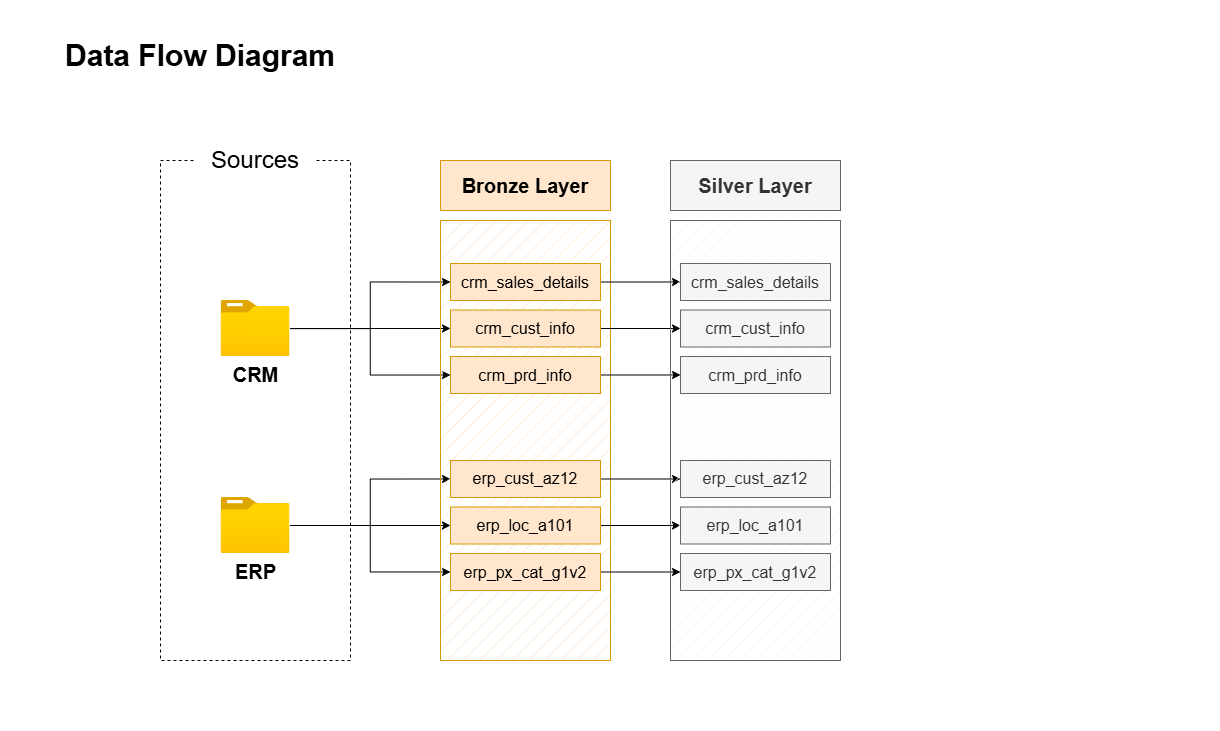

The diagram above was exported from draw.io. Its source (the exported page's mxGraphModel, read from the mxfile embedded in the PNG):
<mxGraphModel dx="2764" dy="999" grid="1" gridSize="10" guides="1" tooltips="1" connect="1" arrows="1" fold="1" page="1" pageScale="1" pageWidth="1100" pageHeight="850" math="0" shadow="0">
  <root>
    <mxCell id="0" />
    <mxCell id="1" parent="0" />
    <mxCell id="aFoUoeDsrD9F0X5zrI4h-17" parent="1" style="rounded=0;whiteSpace=wrap;html=1;strokeColor=none;" value="" vertex="1">
      <mxGeometry height="730.5" width="1220" x="-100" y="9.5" as="geometry" />
    </mxCell>
    <mxCell id="pL21WWKxwQdv0VIRWOtt-1" parent="1" style="rounded=0;whiteSpace=wrap;html=1;fillColor=none;dashed=1;" value="&amp;nbsp; " vertex="1">
      <mxGeometry height="500" width="190" x="60" y="170" as="geometry" />
    </mxCell>
    <mxCell id="pL21WWKxwQdv0VIRWOtt-2" parent="1" style="rounded=1;whiteSpace=wrap;html=1;fontSize=24;strokeColor=none;" value="Sources" vertex="1">
      <mxGeometry height="40" width="120" x="95" y="150" as="geometry" />
    </mxCell>
    <mxCell id="pL21WWKxwQdv0VIRWOtt-13" edge="1" parent="1" source="pL21WWKxwQdv0VIRWOtt-3" style="edgeStyle=orthogonalEdgeStyle;rounded=0;orthogonalLoop=1;jettySize=auto;html=1;entryX=0;entryY=0.5;entryDx=0;entryDy=0;" target="pL21WWKxwQdv0VIRWOtt-8">
      <mxGeometry relative="1" as="geometry" />
    </mxCell>
    <mxCell id="pL21WWKxwQdv0VIRWOtt-14" edge="1" parent="1" source="pL21WWKxwQdv0VIRWOtt-3" style="edgeStyle=orthogonalEdgeStyle;rounded=0;orthogonalLoop=1;jettySize=auto;html=1;" target="pL21WWKxwQdv0VIRWOtt-11">
      <mxGeometry relative="1" as="geometry" />
    </mxCell>
    <mxCell id="pL21WWKxwQdv0VIRWOtt-15" edge="1" parent="1" source="pL21WWKxwQdv0VIRWOtt-3" style="edgeStyle=orthogonalEdgeStyle;rounded=0;orthogonalLoop=1;jettySize=auto;html=1;" target="pL21WWKxwQdv0VIRWOtt-12">
      <mxGeometry relative="1" as="geometry" />
    </mxCell>
    <mxCell id="pL21WWKxwQdv0VIRWOtt-3" parent="1" style="image;aspect=fixed;html=1;points=[];align=center;fontSize=12;image=img/lib/azure2/general/Folder_Blank.svg;" value="&lt;font style=&quot;font-size: 20px;&quot;&gt;&lt;b&gt;CRM&lt;/b&gt;&lt;/font&gt;" vertex="1">
      <mxGeometry height="56.00000000000001" width="69" x="120.5" y="310" as="geometry" />
    </mxCell>
    <mxCell id="pL21WWKxwQdv0VIRWOtt-19" edge="1" parent="1" source="pL21WWKxwQdv0VIRWOtt-5" style="edgeStyle=orthogonalEdgeStyle;rounded=0;orthogonalLoop=1;jettySize=auto;html=1;entryX=0;entryY=0.5;entryDx=0;entryDy=0;" target="pL21WWKxwQdv0VIRWOtt-16">
      <mxGeometry relative="1" as="geometry" />
    </mxCell>
    <mxCell id="pL21WWKxwQdv0VIRWOtt-20" edge="1" parent="1" source="pL21WWKxwQdv0VIRWOtt-5" style="edgeStyle=orthogonalEdgeStyle;rounded=0;orthogonalLoop=1;jettySize=auto;html=1;" target="pL21WWKxwQdv0VIRWOtt-17">
      <mxGeometry relative="1" as="geometry" />
    </mxCell>
    <mxCell id="pL21WWKxwQdv0VIRWOtt-21" edge="1" parent="1" source="pL21WWKxwQdv0VIRWOtt-5" style="edgeStyle=orthogonalEdgeStyle;rounded=0;orthogonalLoop=1;jettySize=auto;html=1;" target="pL21WWKxwQdv0VIRWOtt-18">
      <mxGeometry relative="1" as="geometry" />
    </mxCell>
    <mxCell id="pL21WWKxwQdv0VIRWOtt-5" parent="1" style="image;aspect=fixed;html=1;points=[];align=center;fontSize=12;image=img/lib/azure2/general/Folder_Blank.svg;" value="&lt;font style=&quot;font-size: 20px;&quot;&gt;&lt;b&gt;ERP&lt;/b&gt;&lt;/font&gt;" vertex="1">
      <mxGeometry height="56.00000000000001" width="69" x="120.5" y="507" as="geometry" />
    </mxCell>
    <mxCell id="pL21WWKxwQdv0VIRWOtt-6" parent="1" style="rounded=0;whiteSpace=wrap;html=1;fillColor=#ffe6cc;strokeColor=#d79b00;fillStyle=hatch;gradientColor=none;" value="" vertex="1">
      <mxGeometry height="440" width="170" x="340" y="230" as="geometry" />
    </mxCell>
    <mxCell id="pL21WWKxwQdv0VIRWOtt-7" parent="1" style="rounded=0;whiteSpace=wrap;html=1;fillColor=#ffe6cc;strokeColor=#d79b00;" value="&lt;font style=&quot;font-size: 20px;&quot;&gt;&lt;b style=&quot;&quot;&gt;Bronze Layer&lt;/b&gt;&lt;/font&gt;" vertex="1">
      <mxGeometry height="50" width="170" x="340" y="170" as="geometry" />
    </mxCell>
    <mxCell id="aFoUoeDsrD9F0X5zrI4h-9" edge="1" parent="1" source="pL21WWKxwQdv0VIRWOtt-8" style="edgeStyle=orthogonalEdgeStyle;rounded=0;orthogonalLoop=1;jettySize=auto;html=1;exitX=1;exitY=0.5;exitDx=0;exitDy=0;entryX=0;entryY=0.5;entryDx=0;entryDy=0;" target="aFoUoeDsrD9F0X5zrI4h-3">
      <mxGeometry relative="1" as="geometry" />
    </mxCell>
    <mxCell id="pL21WWKxwQdv0VIRWOtt-8" parent="1" style="rounded=0;whiteSpace=wrap;html=1;fillColor=#ffe6cc;strokeColor=#d79b00;" value="&lt;font style=&quot;font-size: 16px;&quot;&gt;crm_sales_details&lt;/font&gt;" vertex="1">
      <mxGeometry height="37" width="150" x="350" y="273" as="geometry" />
    </mxCell>
    <mxCell id="aFoUoeDsrD9F0X5zrI4h-11" edge="1" parent="1" source="pL21WWKxwQdv0VIRWOtt-11" style="edgeStyle=orthogonalEdgeStyle;rounded=0;orthogonalLoop=1;jettySize=auto;html=1;exitX=1;exitY=0.5;exitDx=0;exitDy=0;entryX=0;entryY=0.5;entryDx=0;entryDy=0;" target="aFoUoeDsrD9F0X5zrI4h-4">
      <mxGeometry relative="1" as="geometry" />
    </mxCell>
    <mxCell id="pL21WWKxwQdv0VIRWOtt-11" parent="1" style="rounded=0;whiteSpace=wrap;html=1;fillColor=#ffe6cc;strokeColor=#d79b00;" value="&lt;font style=&quot;font-size: 16px;&quot;&gt;crm_cust_info&lt;/font&gt;" vertex="1">
      <mxGeometry height="37" width="150" x="350" y="319.5" as="geometry" />
    </mxCell>
    <mxCell id="aFoUoeDsrD9F0X5zrI4h-12" edge="1" parent="1" source="pL21WWKxwQdv0VIRWOtt-12" style="edgeStyle=orthogonalEdgeStyle;rounded=0;orthogonalLoop=1;jettySize=auto;html=1;exitX=1;exitY=0.5;exitDx=0;exitDy=0;entryX=0;entryY=0.5;entryDx=0;entryDy=0;" target="aFoUoeDsrD9F0X5zrI4h-5">
      <mxGeometry relative="1" as="geometry" />
    </mxCell>
    <mxCell id="pL21WWKxwQdv0VIRWOtt-12" parent="1" style="rounded=0;whiteSpace=wrap;html=1;fillColor=#ffe6cc;strokeColor=#d79b00;" value="&lt;font style=&quot;font-size: 16px;&quot;&gt;crm_prd_info&lt;/font&gt;" vertex="1">
      <mxGeometry height="37" width="150" x="350" y="366" as="geometry" />
    </mxCell>
    <mxCell id="aFoUoeDsrD9F0X5zrI4h-13" edge="1" parent="1" source="pL21WWKxwQdv0VIRWOtt-16" style="edgeStyle=orthogonalEdgeStyle;rounded=0;orthogonalLoop=1;jettySize=auto;html=1;exitX=1;exitY=0.5;exitDx=0;exitDy=0;entryX=0;entryY=0.5;entryDx=0;entryDy=0;" target="aFoUoeDsrD9F0X5zrI4h-6">
      <mxGeometry relative="1" as="geometry" />
    </mxCell>
    <mxCell id="pL21WWKxwQdv0VIRWOtt-16" parent="1" style="rounded=0;whiteSpace=wrap;html=1;fillColor=#ffe6cc;strokeColor=#d79b00;" value="&lt;font style=&quot;font-size: 16px;&quot;&gt;erp_cust_az12&lt;/font&gt;" vertex="1">
      <mxGeometry height="37" width="150" x="350" y="470" as="geometry" />
    </mxCell>
    <mxCell id="aFoUoeDsrD9F0X5zrI4h-14" edge="1" parent="1" source="pL21WWKxwQdv0VIRWOtt-17" style="edgeStyle=orthogonalEdgeStyle;rounded=0;orthogonalLoop=1;jettySize=auto;html=1;exitX=1;exitY=0.5;exitDx=0;exitDy=0;entryX=0;entryY=0.5;entryDx=0;entryDy=0;" target="aFoUoeDsrD9F0X5zrI4h-7">
      <mxGeometry relative="1" as="geometry" />
    </mxCell>
    <mxCell id="pL21WWKxwQdv0VIRWOtt-17" parent="1" style="rounded=0;whiteSpace=wrap;html=1;fillColor=#ffe6cc;strokeColor=#d79b00;" value="&lt;font style=&quot;font-size: 16px;&quot;&gt;erp_loc_a101&lt;/font&gt;" vertex="1">
      <mxGeometry height="37" width="150" x="350" y="516.5" as="geometry" />
    </mxCell>
    <mxCell id="aFoUoeDsrD9F0X5zrI4h-15" edge="1" parent="1" source="pL21WWKxwQdv0VIRWOtt-18" style="edgeStyle=orthogonalEdgeStyle;rounded=0;orthogonalLoop=1;jettySize=auto;html=1;exitX=1;exitY=0.5;exitDx=0;exitDy=0;entryX=0;entryY=0.5;entryDx=0;entryDy=0;" target="aFoUoeDsrD9F0X5zrI4h-8">
      <mxGeometry relative="1" as="geometry" />
    </mxCell>
    <mxCell id="pL21WWKxwQdv0VIRWOtt-18" parent="1" style="rounded=0;whiteSpace=wrap;html=1;fillColor=#ffe6cc;strokeColor=#d79b00;" value="&lt;font style=&quot;font-size: 16px;&quot;&gt;erp_px_cat_g1v2&lt;/font&gt;" vertex="1">
      <mxGeometry height="37" width="150" x="350" y="563" as="geometry" />
    </mxCell>
    <mxCell id="aFoUoeDsrD9F0X5zrI4h-1" parent="1" style="rounded=0;whiteSpace=wrap;html=1;fillColor=#f5f5f5;strokeColor=#666666;fillStyle=hatch;fontColor=#333333;" value="" vertex="1">
      <mxGeometry height="440" width="170" x="570" y="230" as="geometry" />
    </mxCell>
    <mxCell id="aFoUoeDsrD9F0X5zrI4h-2" parent="1" style="rounded=0;whiteSpace=wrap;html=1;fillColor=#f5f5f5;strokeColor=#666666;fontColor=#333333;" value="&lt;font style=&quot;font-size: 20px;&quot;&gt;&lt;b style=&quot;&quot;&gt;Silver Layer&lt;/b&gt;&lt;/font&gt;" vertex="1">
      <mxGeometry height="50" width="170" x="570" y="170" as="geometry" />
    </mxCell>
    <mxCell id="aFoUoeDsrD9F0X5zrI4h-3" parent="1" style="rounded=0;whiteSpace=wrap;html=1;fillColor=#f5f5f5;strokeColor=#666666;fontColor=#333333;" value="&lt;font style=&quot;font-size: 16px;&quot;&gt;crm_sales_details&lt;/font&gt;" vertex="1">
      <mxGeometry height="37" width="150" x="580" y="273" as="geometry" />
    </mxCell>
    <mxCell id="aFoUoeDsrD9F0X5zrI4h-4" parent="1" style="rounded=0;whiteSpace=wrap;html=1;fillColor=#f5f5f5;strokeColor=#666666;fontColor=#333333;" value="&lt;font style=&quot;font-size: 16px;&quot;&gt;crm_cust_info&lt;/font&gt;" vertex="1">
      <mxGeometry height="37" width="150" x="580" y="319.5" as="geometry" />
    </mxCell>
    <mxCell id="aFoUoeDsrD9F0X5zrI4h-5" parent="1" style="rounded=0;whiteSpace=wrap;html=1;fillColor=#f5f5f5;strokeColor=#666666;fontColor=#333333;" value="&lt;font style=&quot;font-size: 16px;&quot;&gt;crm_prd_info&lt;/font&gt;" vertex="1">
      <mxGeometry height="37" width="150" x="580" y="366" as="geometry" />
    </mxCell>
    <mxCell id="aFoUoeDsrD9F0X5zrI4h-6" parent="1" style="rounded=0;whiteSpace=wrap;html=1;fillColor=#f5f5f5;strokeColor=#666666;fontColor=#333333;" value="&lt;font style=&quot;font-size: 16px;&quot;&gt;erp_cust_az12&lt;/font&gt;" vertex="1">
      <mxGeometry height="37" width="150" x="580" y="470" as="geometry" />
    </mxCell>
    <mxCell id="aFoUoeDsrD9F0X5zrI4h-7" parent="1" style="rounded=0;whiteSpace=wrap;html=1;fillColor=#f5f5f5;strokeColor=#666666;fontColor=#333333;" value="&lt;font style=&quot;font-size: 16px;&quot;&gt;erp_loc_a101&lt;/font&gt;" vertex="1">
      <mxGeometry height="37" width="150" x="580" y="516.5" as="geometry" />
    </mxCell>
    <mxCell id="aFoUoeDsrD9F0X5zrI4h-8" parent="1" style="rounded=0;whiteSpace=wrap;html=1;fillColor=#f5f5f5;strokeColor=#666666;fontColor=#333333;" value="&lt;font style=&quot;font-size: 16px;&quot;&gt;erp_px_cat_g1v2&lt;/font&gt;" vertex="1">
      <mxGeometry height="37" width="150" x="580" y="563" as="geometry" />
    </mxCell>
    <mxCell id="aFoUoeDsrD9F0X5zrI4h-16" parent="1" style="text;html=1;whiteSpace=wrap;strokeColor=none;fillColor=none;align=center;verticalAlign=middle;rounded=0;" value="&lt;font style=&quot;font-size: 30px;&quot;&gt;&lt;b style=&quot;&quot;&gt;Data Flow Diagram&lt;/b&gt;&lt;/font&gt;" vertex="1">
      <mxGeometry height="70" width="300" x="-50" y="30" as="geometry" />
    </mxCell>
  </root>
</mxGraphModel>